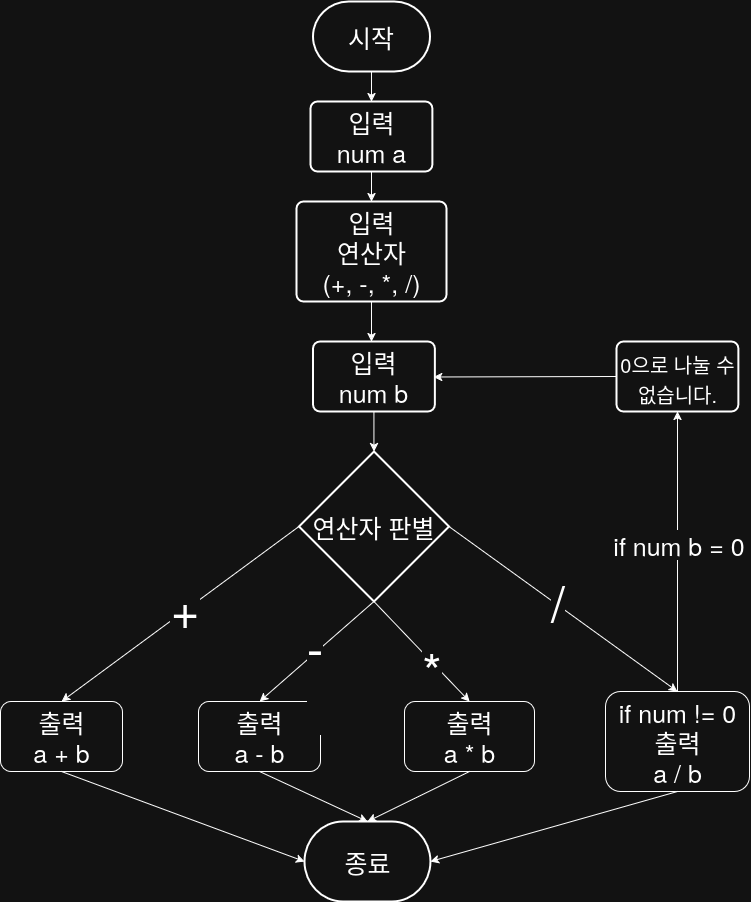

The diagram above was exported from draw.io. Its source (the exported page's mxGraphModel, read from the mxfile embedded in the PNG):
<mxGraphModel dx="1783" dy="2094" grid="1" gridSize="10" guides="1" tooltips="1" connect="1" arrows="1" fold="1" page="1" pageScale="1" pageWidth="850" pageHeight="1100" math="0" shadow="0">
  <root>
    <mxCell id="0" />
    <mxCell id="1" parent="0" />
    <mxCell id="bXta3e60xJ1WIRZ8u2cL-1" value="시작" style="strokeWidth=2;html=1;shape=mxgraph.flowchart.terminator;whiteSpace=wrap;fontSize=25;" parent="1" vertex="1">
      <mxGeometry x="356.49" y="-110" width="117" height="70" as="geometry" />
    </mxCell>
    <mxCell id="bXta3e60xJ1WIRZ8u2cL-2" value="&lt;div&gt;입력&lt;/div&gt;&lt;div&gt;num a&lt;/div&gt;" style="rounded=1;whiteSpace=wrap;html=1;absoluteArcSize=1;arcSize=14;strokeWidth=2;fontSize=25;" parent="1" vertex="1">
      <mxGeometry x="354.06" y="-10" width="121.88" height="70" as="geometry" />
    </mxCell>
    <mxCell id="bXta3e60xJ1WIRZ8u2cL-7" value="" style="endArrow=classic;html=1;rounded=0;exitX=0.5;exitY=1;exitDx=0;exitDy=0;exitPerimeter=0;entryX=0.5;entryY=0;entryDx=0;entryDy=0;" parent="1" source="bXta3e60xJ1WIRZ8u2cL-1" target="bXta3e60xJ1WIRZ8u2cL-2" edge="1">
      <mxGeometry width="50" height="50" relative="1" as="geometry">
        <mxPoint x="390" y="340" as="sourcePoint" />
        <mxPoint x="420" y="90" as="targetPoint" />
      </mxGeometry>
    </mxCell>
    <mxCell id="bXta3e60xJ1WIRZ8u2cL-9" value="종료" style="strokeWidth=2;html=1;shape=mxgraph.flowchart.terminator;whiteSpace=wrap;fontSize=25;" parent="1" vertex="1">
      <mxGeometry x="348.03999999999996" y="710" width="125.94" height="80" as="geometry" />
    </mxCell>
    <mxCell id="bXta3e60xJ1WIRZ8u2cL-16" value="" style="endArrow=classic;html=1;rounded=0;exitX=0.5;exitY=1;exitDx=0;exitDy=0;" parent="1" source="bXta3e60xJ1WIRZ8u2cL-2" edge="1">
      <mxGeometry width="50" height="50" relative="1" as="geometry">
        <mxPoint x="430" y="120" as="sourcePoint" />
        <mxPoint x="415" y="90" as="targetPoint" />
      </mxGeometry>
    </mxCell>
    <mxCell id="z1HPWixSyghxP8RcbHUu-13" value="&lt;div&gt;입력&lt;/div&gt;&lt;div&gt;연산자&lt;br&gt;(+, -, *, /)&lt;/div&gt;" style="rounded=1;whiteSpace=wrap;html=1;absoluteArcSize=1;arcSize=14;strokeWidth=2;fontSize=25;" vertex="1" parent="1">
      <mxGeometry x="339.99" y="90" width="150" height="100" as="geometry" />
    </mxCell>
    <mxCell id="z1HPWixSyghxP8RcbHUu-16" value="" style="endArrow=classic;html=1;rounded=0;exitX=0.5;exitY=1;exitDx=0;exitDy=0;" edge="1" parent="1" source="z1HPWixSyghxP8RcbHUu-13">
      <mxGeometry width="50" height="50" relative="1" as="geometry">
        <mxPoint x="410" y="200" as="sourcePoint" />
        <mxPoint x="415" y="230" as="targetPoint" />
      </mxGeometry>
    </mxCell>
    <mxCell id="z1HPWixSyghxP8RcbHUu-23" value="&lt;div&gt;&lt;font style=&quot;font-size: 25px;&quot;&gt;연산자 판별&lt;/font&gt;&lt;/div&gt;" style="strokeWidth=2;html=1;shape=mxgraph.flowchart.decision;whiteSpace=wrap;fontSize=20;" vertex="1" parent="1">
      <mxGeometry x="342.43" y="340" width="150" height="150" as="geometry" />
    </mxCell>
    <mxCell id="z1HPWixSyghxP8RcbHUu-29" value="&lt;div&gt;출력&lt;/div&gt;&lt;div&gt;a * b&lt;/div&gt;" style="rounded=1;whiteSpace=wrap;html=1;fontSize=25;" vertex="1" parent="1">
      <mxGeometry x="448.03999999999996" y="590" width="130" height="70" as="geometry" />
    </mxCell>
    <mxCell id="z1HPWixSyghxP8RcbHUu-30" value="&lt;div&gt;if num != 0&lt;/div&gt;&lt;div&gt;출력&lt;/div&gt;&lt;div&gt;a / b&lt;/div&gt;" style="rounded=1;whiteSpace=wrap;html=1;fontSize=25;" vertex="1" parent="1">
      <mxGeometry x="649.01" y="580" width="143.99" height="100" as="geometry" />
    </mxCell>
    <mxCell id="z1HPWixSyghxP8RcbHUu-33" value="&lt;div&gt;출력&lt;/div&gt;&lt;div&gt;a + b&lt;/div&gt;" style="rounded=1;whiteSpace=wrap;html=1;fontSize=25;" vertex="1" parent="1">
      <mxGeometry x="43.980000000000004" y="590" width="122.03" height="70" as="geometry" />
    </mxCell>
    <mxCell id="z1HPWixSyghxP8RcbHUu-34" value="" style="endArrow=classic;html=1;rounded=0;exitX=0;exitY=0.5;exitDx=0;exitDy=0;entryX=0.5;entryY=0;entryDx=0;entryDy=0;exitPerimeter=0;" edge="1" parent="1" source="z1HPWixSyghxP8RcbHUu-23" target="z1HPWixSyghxP8RcbHUu-33">
      <mxGeometry width="50" height="50" relative="1" as="geometry">
        <mxPoint x="230" y="340" as="sourcePoint" />
        <mxPoint x="106.95500000000015" y="450" as="targetPoint" />
      </mxGeometry>
    </mxCell>
    <mxCell id="z1HPWixSyghxP8RcbHUu-38" value="+" style="edgeLabel;html=1;align=center;verticalAlign=middle;resizable=0;points=[];fontSize=50;" vertex="1" connectable="0" parent="z1HPWixSyghxP8RcbHUu-34">
      <mxGeometry x="-0.0376" relative="1" as="geometry">
        <mxPoint y="-5" as="offset" />
      </mxGeometry>
    </mxCell>
    <mxCell id="z1HPWixSyghxP8RcbHUu-35" value="" style="endArrow=classic;html=1;rounded=0;exitX=1;exitY=0.5;exitDx=0;exitDy=0;entryX=0.5;entryY=0;entryDx=0;entryDy=0;exitPerimeter=0;" edge="1" parent="1" source="z1HPWixSyghxP8RcbHUu-23" target="z1HPWixSyghxP8RcbHUu-30">
      <mxGeometry width="50" height="50" relative="1" as="geometry">
        <mxPoint x="620" y="330" as="sourcePoint" />
        <mxPoint x="722.97" y="450" as="targetPoint" />
      </mxGeometry>
    </mxCell>
    <mxCell id="z1HPWixSyghxP8RcbHUu-43" value="/" style="edgeLabel;html=1;align=center;verticalAlign=middle;resizable=0;points=[];fontSize=50;" vertex="1" connectable="0" parent="z1HPWixSyghxP8RcbHUu-35">
      <mxGeometry x="-0.1262" relative="1" as="geometry">
        <mxPoint x="8" as="offset" />
      </mxGeometry>
    </mxCell>
    <mxCell id="z1HPWixSyghxP8RcbHUu-36" value="" style="endArrow=classic;html=1;rounded=0;exitX=0.5;exitY=1;exitDx=0;exitDy=0;entryX=0.5;entryY=0;entryDx=0;entryDy=0;exitPerimeter=0;" edge="1" parent="1" source="z1HPWixSyghxP8RcbHUu-23" target="z1HPWixSyghxP8RcbHUu-29">
      <mxGeometry width="50" height="50" relative="1" as="geometry">
        <mxPoint x="490" y="350" as="sourcePoint" />
        <mxPoint x="513.9849999999999" y="450" as="targetPoint" />
      </mxGeometry>
    </mxCell>
    <mxCell id="z1HPWixSyghxP8RcbHUu-42" value="*" style="edgeLabel;html=1;align=center;verticalAlign=middle;resizable=0;points=[];fontSize=50;" vertex="1" connectable="0" parent="z1HPWixSyghxP8RcbHUu-36">
      <mxGeometry x="-0.0105" y="-2" relative="1" as="geometry">
        <mxPoint x="11" y="14" as="offset" />
      </mxGeometry>
    </mxCell>
    <mxCell id="z1HPWixSyghxP8RcbHUu-41" value="&lt;div&gt;출력&lt;/div&gt;&lt;div&gt;a - b&lt;/div&gt;" style="rounded=1;whiteSpace=wrap;html=1;fontSize=25;" vertex="1" parent="1">
      <mxGeometry x="242.03000000000003" y="590" width="122.03" height="70" as="geometry" />
    </mxCell>
    <mxCell id="z1HPWixSyghxP8RcbHUu-44" value="" style="endArrow=classic;html=1;rounded=0;exitX=0.5;exitY=0;exitDx=0;exitDy=0;entryX=0.5;entryY=1;entryDx=0;entryDy=0;" edge="1" parent="1" source="z1HPWixSyghxP8RcbHUu-30" target="z1HPWixSyghxP8RcbHUu-58">
      <mxGeometry width="50" height="50" relative="1" as="geometry">
        <mxPoint x="720" y="450" as="sourcePoint" />
        <mxPoint x="721" y="310" as="targetPoint" />
      </mxGeometry>
    </mxCell>
    <mxCell id="z1HPWixSyghxP8RcbHUu-46" value="if num b = 0" style="edgeLabel;html=1;align=center;verticalAlign=middle;resizable=0;points=[];fontSize=25;" vertex="1" connectable="0" parent="z1HPWixSyghxP8RcbHUu-44">
      <mxGeometry x="0.0546" relative="1" as="geometry">
        <mxPoint as="offset" />
      </mxGeometry>
    </mxCell>
    <mxCell id="z1HPWixSyghxP8RcbHUu-48" value="" style="endArrow=classic;html=1;rounded=0;exitX=0.5;exitY=1;exitDx=0;exitDy=0;entryX=1;entryY=0.5;entryDx=0;entryDy=0;entryPerimeter=0;" edge="1" parent="1" source="z1HPWixSyghxP8RcbHUu-30" target="bXta3e60xJ1WIRZ8u2cL-9">
      <mxGeometry width="50" height="50" relative="1" as="geometry">
        <mxPoint x="610" y="710" as="sourcePoint" />
        <mxPoint x="611" y="760" as="targetPoint" />
      </mxGeometry>
    </mxCell>
    <mxCell id="z1HPWixSyghxP8RcbHUu-49" value="" style="endArrow=classic;html=1;rounded=0;exitX=0.5;exitY=1;exitDx=0;exitDy=0;entryX=0;entryY=0.5;entryDx=0;entryDy=0;entryPerimeter=0;" edge="1" parent="1" source="z1HPWixSyghxP8RcbHUu-33" target="bXta3e60xJ1WIRZ8u2cL-9">
      <mxGeometry width="50" height="50" relative="1" as="geometry">
        <mxPoint x="477" y="730" as="sourcePoint" />
        <mxPoint x="230" y="820" as="targetPoint" />
      </mxGeometry>
    </mxCell>
    <mxCell id="z1HPWixSyghxP8RcbHUu-50" value="" style="endArrow=classic;html=1;rounded=0;exitX=0.5;exitY=1;exitDx=0;exitDy=0;entryX=0.5;entryY=0;entryDx=0;entryDy=0;entryPerimeter=0;" edge="1" parent="1" source="z1HPWixSyghxP8RcbHUu-41" target="bXta3e60xJ1WIRZ8u2cL-9">
      <mxGeometry width="50" height="50" relative="1" as="geometry">
        <mxPoint x="487" y="770" as="sourcePoint" />
        <mxPoint x="240" y="860" as="targetPoint" />
      </mxGeometry>
    </mxCell>
    <mxCell id="z1HPWixSyghxP8RcbHUu-51" value="" style="endArrow=classic;html=1;rounded=0;exitX=0.5;exitY=1;exitDx=0;exitDy=0;entryX=0.5;entryY=0;entryDx=0;entryDy=0;entryPerimeter=0;" edge="1" parent="1" source="z1HPWixSyghxP8RcbHUu-29" target="bXta3e60xJ1WIRZ8u2cL-9">
      <mxGeometry width="50" height="50" relative="1" as="geometry">
        <mxPoint x="430" y="650" as="sourcePoint" />
        <mxPoint x="538" y="700" as="targetPoint" />
      </mxGeometry>
    </mxCell>
    <mxCell id="z1HPWixSyghxP8RcbHUu-52" value="&lt;div&gt;입력&lt;/div&gt;&lt;div&gt;num b&lt;/div&gt;" style="rounded=1;whiteSpace=wrap;html=1;absoluteArcSize=1;arcSize=14;strokeWidth=2;fontSize=25;" vertex="1" parent="1">
      <mxGeometry x="356.49" y="230" width="121.88" height="70" as="geometry" />
    </mxCell>
    <mxCell id="z1HPWixSyghxP8RcbHUu-53" value="" style="endArrow=classic;html=1;rounded=0;exitX=0.5;exitY=1;exitDx=0;exitDy=0;entryX=0.5;entryY=0;entryDx=0;entryDy=0;exitPerimeter=0;fontSize=50;" edge="1" parent="1" source="z1HPWixSyghxP8RcbHUu-23" target="z1HPWixSyghxP8RcbHUu-41">
      <mxGeometry width="50" height="50" relative="1" as="geometry">
        <mxPoint x="340" y="610" as="sourcePoint" />
        <mxPoint x="442" y="880" as="targetPoint" />
      </mxGeometry>
    </mxCell>
    <mxCell id="z1HPWixSyghxP8RcbHUu-55" value="&lt;div&gt;-&lt;/div&gt;&lt;div&gt;&lt;br&gt;&lt;/div&gt;" style="edgeLabel;html=1;align=center;verticalAlign=middle;resizable=0;points=[];fontSize=50;" vertex="1" connectable="0" parent="z1HPWixSyghxP8RcbHUu-53">
      <mxGeometry x="0.0334" relative="1" as="geometry">
        <mxPoint x="-1" y="21" as="offset" />
      </mxGeometry>
    </mxCell>
    <mxCell id="z1HPWixSyghxP8RcbHUu-56" value="" style="endArrow=classic;html=1;rounded=0;exitX=0.5;exitY=1;exitDx=0;exitDy=0;entryX=0.5;entryY=0;entryDx=0;entryDy=0;entryPerimeter=0;" edge="1" parent="1" source="z1HPWixSyghxP8RcbHUu-52" target="z1HPWixSyghxP8RcbHUu-23">
      <mxGeometry width="50" height="50" relative="1" as="geometry">
        <mxPoint x="510" y="340" as="sourcePoint" />
        <mxPoint x="510" y="380" as="targetPoint" />
      </mxGeometry>
    </mxCell>
    <mxCell id="z1HPWixSyghxP8RcbHUu-57" value="" style="endArrow=classic;html=1;rounded=0;entryX=0.99;entryY=0.507;entryDx=0;entryDy=0;entryPerimeter=0;exitX=0;exitY=0.5;exitDx=0;exitDy=0;" edge="1" parent="1" source="z1HPWixSyghxP8RcbHUu-58" target="z1HPWixSyghxP8RcbHUu-52">
      <mxGeometry width="50" height="50" relative="1" as="geometry">
        <mxPoint x="650" y="270" as="sourcePoint" />
        <mxPoint x="492.42871999999994" y="263.69" as="targetPoint" />
        <Array as="points" />
      </mxGeometry>
    </mxCell>
    <mxCell id="z1HPWixSyghxP8RcbHUu-58" value="&lt;div&gt;&lt;font style=&quot;font-size: 20px;&quot;&gt;0으로 나눌 수 없습니다.&lt;/font&gt;&lt;/div&gt;" style="rounded=1;whiteSpace=wrap;html=1;absoluteArcSize=1;arcSize=14;strokeWidth=2;fontSize=25;" vertex="1" parent="1">
      <mxGeometry x="660.0699999999999" y="230" width="121.88" height="70" as="geometry" />
    </mxCell>
  </root>
</mxGraphModel>